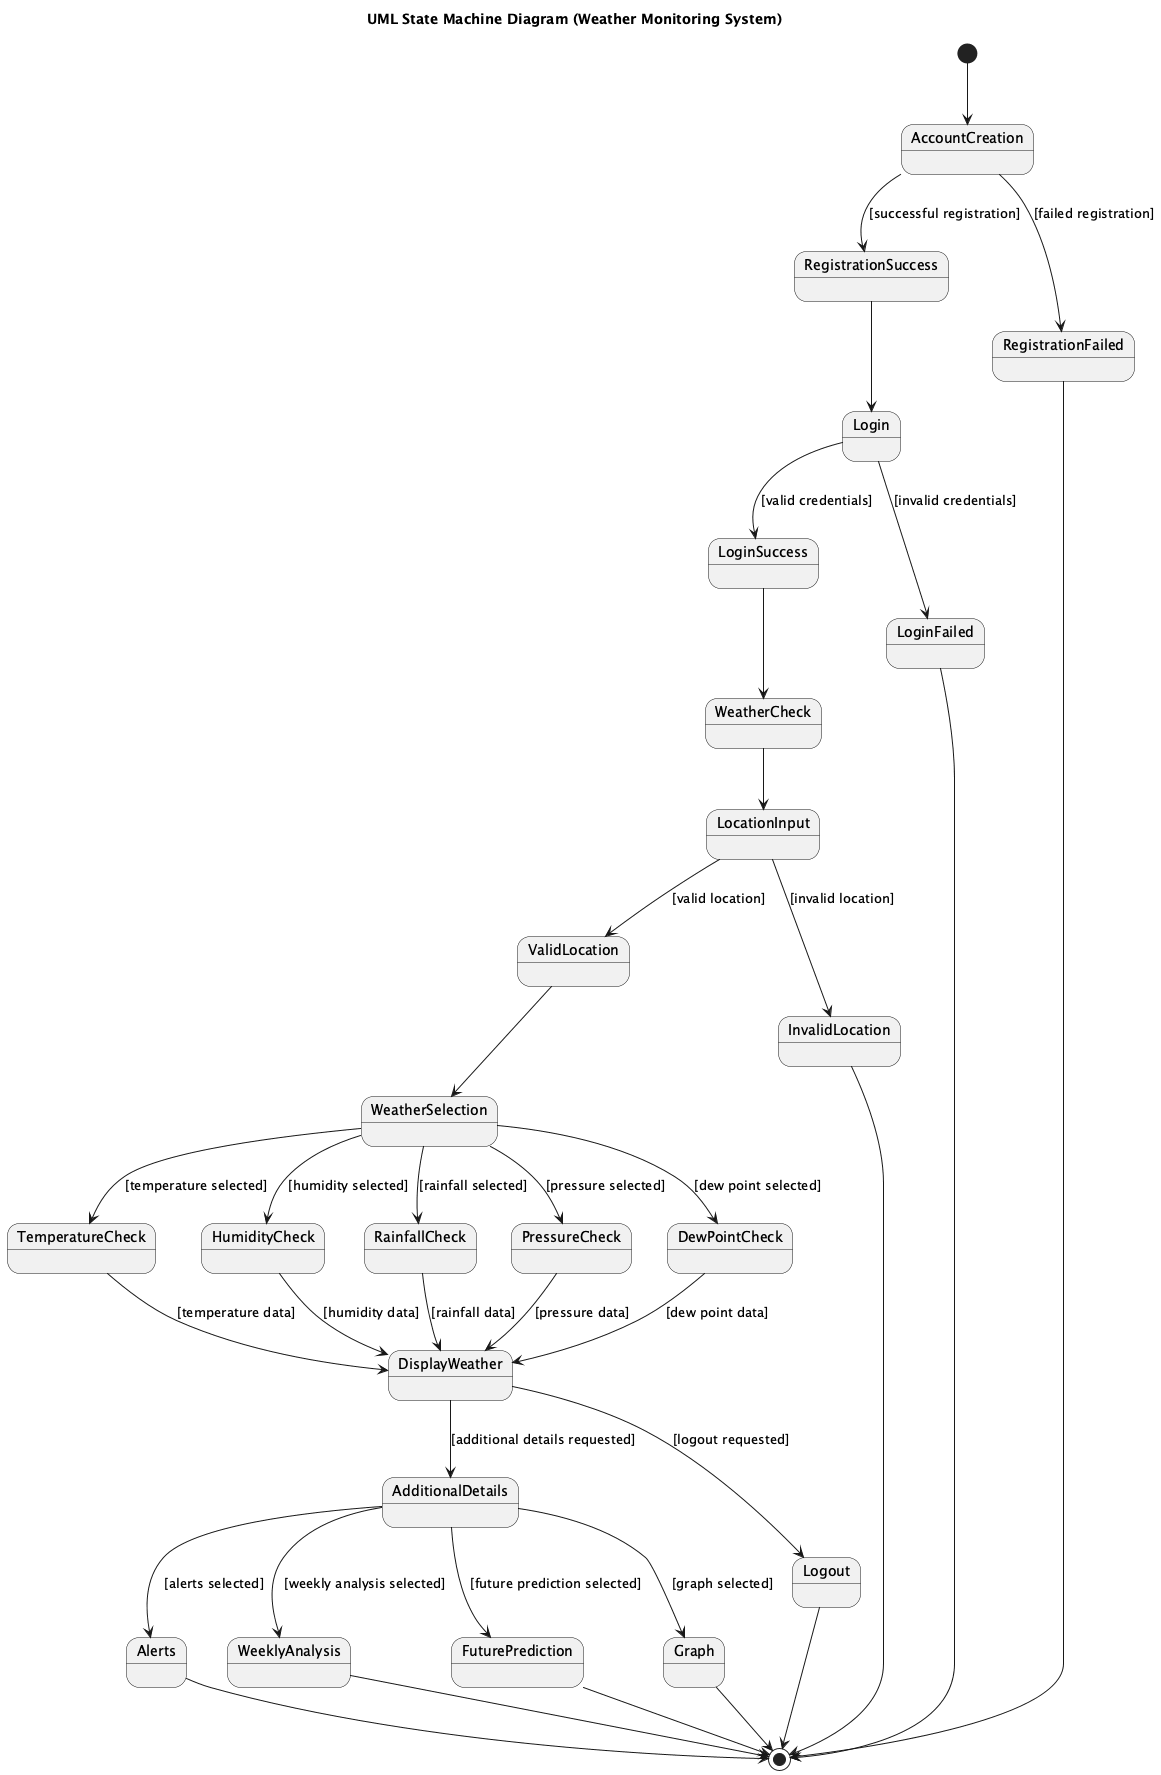

The diagram above was rendered by PlantUML. Its source (embedded in the PNG):
@startuml
title UML State Machine Diagram (Weather Monitoring System)

[*] --> AccountCreation
AccountCreation --> RegistrationSuccess : [successful registration]
AccountCreation --> RegistrationFailed : [failed registration]
RegistrationFailed --> [*]

RegistrationSuccess --> Login
Login --> LoginSuccess : [valid credentials]
Login --> LoginFailed : [invalid credentials]
LoginFailed --> [*]

LoginSuccess --> WeatherCheck
WeatherCheck --> LocationInput
LocationInput --> ValidLocation : [valid location]
LocationInput --> InvalidLocation : [invalid location]
InvalidLocation --> [*]

ValidLocation --> WeatherSelection
WeatherSelection --> TemperatureCheck : [temperature selected]
WeatherSelection --> HumidityCheck : [humidity selected]
WeatherSelection --> RainfallCheck : [rainfall selected]
WeatherSelection --> PressureCheck : [pressure selected]
WeatherSelection --> DewPointCheck : [dew point selected]

TemperatureCheck --> DisplayWeather : [temperature data]
HumidityCheck --> DisplayWeather : [humidity data]
RainfallCheck --> DisplayWeather : [rainfall data]
PressureCheck --> DisplayWeather : [pressure data]
DewPointCheck --> DisplayWeather : [dew point data]

DisplayWeather --> AdditionalDetails : [additional details requested]
DisplayWeather --> Logout : [logout requested]
AdditionalDetails --> Alerts : [alerts selected]
AdditionalDetails --> WeeklyAnalysis : [weekly analysis selected]
AdditionalDetails --> FuturePrediction : [future prediction selected]
AdditionalDetails --> Graph : [graph selected]
Alerts --> [*]
WeeklyAnalysis --> [*]
FuturePrediction --> [*]
Graph --> [*]
Logout --> [*]

@enduml